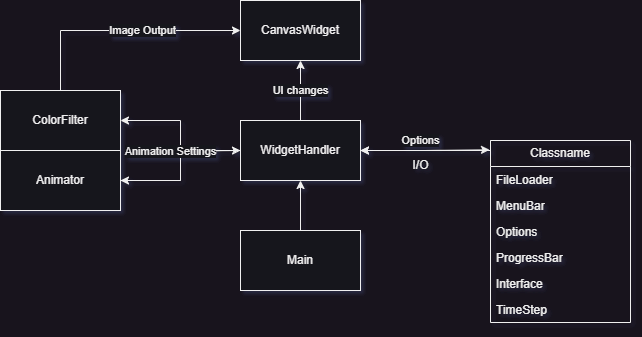

The diagram above was exported from draw.io. Its source (the exported page's mxGraphModel, read from the mxfile embedded in the PNG):
<mxGraphModel dx="474" dy="450" grid="1" gridSize="10" guides="1" tooltips="1" connect="1" arrows="1" fold="1" page="1" pageScale="1" pageWidth="850" pageHeight="1100" math="0" shadow="0">
  <root>
    <mxCell id="0" />
    <mxCell id="1" parent="0" />
    <mxCell id="8biYgs-xlKk7kfiz4plX-27" style="edgeStyle=orthogonalEdgeStyle;rounded=0;orthogonalLoop=1;jettySize=auto;html=1;exitX=0;exitY=0.5;exitDx=0;exitDy=0;entryX=1;entryY=0.5;entryDx=0;entryDy=0;" edge="1" parent="1" source="8biYgs-xlKk7kfiz4plX-1" target="8biYgs-xlKk7kfiz4plX-22">
      <mxGeometry relative="1" as="geometry" />
    </mxCell>
    <mxCell id="8biYgs-xlKk7kfiz4plX-28" style="edgeStyle=orthogonalEdgeStyle;rounded=0;orthogonalLoop=1;jettySize=auto;html=1;exitX=0;exitY=0.5;exitDx=0;exitDy=0;entryX=1;entryY=0.5;entryDx=0;entryDy=0;" edge="1" parent="1" source="8biYgs-xlKk7kfiz4plX-1" target="8biYgs-xlKk7kfiz4plX-21">
      <mxGeometry relative="1" as="geometry" />
    </mxCell>
    <mxCell id="8biYgs-xlKk7kfiz4plX-34" value="UI changes" style="edgeStyle=orthogonalEdgeStyle;rounded=0;orthogonalLoop=1;jettySize=auto;html=1;entryX=0.5;entryY=1;entryDx=0;entryDy=0;" edge="1" parent="1" source="8biYgs-xlKk7kfiz4plX-1" target="8biYgs-xlKk7kfiz4plX-10">
      <mxGeometry relative="1" as="geometry" />
    </mxCell>
    <mxCell id="8biYgs-xlKk7kfiz4plX-37" style="edgeStyle=orthogonalEdgeStyle;rounded=0;orthogonalLoop=1;jettySize=auto;html=1;exitX=1;exitY=0.5;exitDx=0;exitDy=0;entryX=-0.007;entryY=0.051;entryDx=0;entryDy=0;entryPerimeter=0;" edge="1" parent="1" source="8biYgs-xlKk7kfiz4plX-1" target="8biYgs-xlKk7kfiz4plX-12">
      <mxGeometry relative="1" as="geometry" />
    </mxCell>
    <mxCell id="8biYgs-xlKk7kfiz4plX-1" value="WidgetHandler" style="rounded=0;whiteSpace=wrap;html=1;" vertex="1" parent="1">
      <mxGeometry x="340" y="330" width="120" height="60" as="geometry" />
    </mxCell>
    <mxCell id="8biYgs-xlKk7kfiz4plX-10" value="CanvasWidget" style="rounded=0;whiteSpace=wrap;html=1;" vertex="1" parent="1">
      <mxGeometry x="340" y="210" width="120" height="60" as="geometry" />
    </mxCell>
    <mxCell id="8biYgs-xlKk7kfiz4plX-26" value="Options" style="edgeStyle=orthogonalEdgeStyle;rounded=0;orthogonalLoop=1;jettySize=auto;html=1;entryX=1;entryY=0.5;entryDx=0;entryDy=0;" edge="1" parent="1" source="8biYgs-xlKk7kfiz4plX-12" target="8biYgs-xlKk7kfiz4plX-1">
      <mxGeometry x="0.0769" y="-10" relative="1" as="geometry">
        <Array as="points">
          <mxPoint x="500" y="360" />
          <mxPoint x="500" y="360" />
        </Array>
        <mxPoint as="offset" />
      </mxGeometry>
    </mxCell>
    <mxCell id="8biYgs-xlKk7kfiz4plX-36" style="edgeStyle=orthogonalEdgeStyle;rounded=0;orthogonalLoop=1;jettySize=auto;html=1;exitX=0;exitY=0;exitDx=0;exitDy=0;entryX=1;entryY=0.5;entryDx=0;entryDy=0;" edge="1" parent="1" source="8biYgs-xlKk7kfiz4plX-12" target="8biYgs-xlKk7kfiz4plX-1">
      <mxGeometry relative="1" as="geometry">
        <Array as="points">
          <mxPoint x="590" y="360" />
        </Array>
      </mxGeometry>
    </mxCell>
    <mxCell id="8biYgs-xlKk7kfiz4plX-12" value="Classname" style="swimlane;fontStyle=0;childLayout=stackLayout;horizontal=1;startSize=26;fillColor=none;horizontalStack=0;resizeParent=1;resizeParentMax=0;resizeLast=0;collapsible=1;marginBottom=0;whiteSpace=wrap;html=1;" vertex="1" parent="1">
      <mxGeometry x="590" y="350" width="140" height="182" as="geometry" />
    </mxCell>
    <mxCell id="8biYgs-xlKk7kfiz4plX-13" value="FileLoader" style="text;strokeColor=none;fillColor=none;align=left;verticalAlign=top;spacingLeft=4;spacingRight=4;overflow=hidden;rotatable=0;points=[[0,0.5],[1,0.5]];portConstraint=eastwest;whiteSpace=wrap;html=1;" vertex="1" parent="8biYgs-xlKk7kfiz4plX-12">
      <mxGeometry y="26" width="140" height="26" as="geometry" />
    </mxCell>
    <mxCell id="8biYgs-xlKk7kfiz4plX-14" value="MenuBar" style="text;strokeColor=none;fillColor=none;align=left;verticalAlign=top;spacingLeft=4;spacingRight=4;overflow=hidden;rotatable=0;points=[[0,0.5],[1,0.5]];portConstraint=eastwest;whiteSpace=wrap;html=1;" vertex="1" parent="8biYgs-xlKk7kfiz4plX-12">
      <mxGeometry y="52" width="140" height="26" as="geometry" />
    </mxCell>
    <mxCell id="8biYgs-xlKk7kfiz4plX-15" value="Options" style="text;strokeColor=none;fillColor=none;align=left;verticalAlign=top;spacingLeft=4;spacingRight=4;overflow=hidden;rotatable=0;points=[[0,0.5],[1,0.5]];portConstraint=eastwest;whiteSpace=wrap;html=1;" vertex="1" parent="8biYgs-xlKk7kfiz4plX-12">
      <mxGeometry y="78" width="140" height="26" as="geometry" />
    </mxCell>
    <mxCell id="8biYgs-xlKk7kfiz4plX-16" value="ProgressBar" style="text;strokeColor=none;fillColor=none;align=left;verticalAlign=top;spacingLeft=4;spacingRight=4;overflow=hidden;rotatable=0;points=[[0,0.5],[1,0.5]];portConstraint=eastwest;whiteSpace=wrap;html=1;" vertex="1" parent="8biYgs-xlKk7kfiz4plX-12">
      <mxGeometry y="104" width="140" height="26" as="geometry" />
    </mxCell>
    <mxCell id="8biYgs-xlKk7kfiz4plX-18" value="Interface" style="text;strokeColor=none;fillColor=none;align=left;verticalAlign=top;spacingLeft=4;spacingRight=4;overflow=hidden;rotatable=0;points=[[0,0.5],[1,0.5]];portConstraint=eastwest;whiteSpace=wrap;html=1;" vertex="1" parent="8biYgs-xlKk7kfiz4plX-12">
      <mxGeometry y="130" width="140" height="26" as="geometry" />
    </mxCell>
    <mxCell id="8biYgs-xlKk7kfiz4plX-17" value="TimeStep" style="text;strokeColor=none;fillColor=none;align=left;verticalAlign=top;spacingLeft=4;spacingRight=4;overflow=hidden;rotatable=0;points=[[0,0.5],[1,0.5]];portConstraint=eastwest;whiteSpace=wrap;html=1;" vertex="1" parent="8biYgs-xlKk7kfiz4plX-12">
      <mxGeometry y="156" width="140" height="26" as="geometry" />
    </mxCell>
    <mxCell id="8biYgs-xlKk7kfiz4plX-29" style="edgeStyle=orthogonalEdgeStyle;rounded=0;orthogonalLoop=1;jettySize=auto;html=1;exitX=1;exitY=0.5;exitDx=0;exitDy=0;" edge="1" parent="1" source="8biYgs-xlKk7kfiz4plX-21">
      <mxGeometry relative="1" as="geometry">
        <mxPoint x="340" y="360" as="targetPoint" />
      </mxGeometry>
    </mxCell>
    <mxCell id="8biYgs-xlKk7kfiz4plX-40" value="Animation Settings" style="edgeLabel;html=1;align=center;verticalAlign=middle;resizable=0;points=[];" vertex="1" connectable="0" parent="8biYgs-xlKk7kfiz4plX-29">
      <mxGeometry x="0.2222" y="1" relative="1" as="geometry">
        <mxPoint x="-12" y="1" as="offset" />
      </mxGeometry>
    </mxCell>
    <mxCell id="8biYgs-xlKk7kfiz4plX-21" value="Animator" style="rounded=0;whiteSpace=wrap;html=1;" vertex="1" parent="1">
      <mxGeometry x="100" y="360" width="120" height="60" as="geometry" />
    </mxCell>
    <mxCell id="8biYgs-xlKk7kfiz4plX-30" style="edgeStyle=orthogonalEdgeStyle;rounded=0;orthogonalLoop=1;jettySize=auto;html=1;entryX=0;entryY=0.5;entryDx=0;entryDy=0;" edge="1" parent="1" source="8biYgs-xlKk7kfiz4plX-22" target="8biYgs-xlKk7kfiz4plX-10">
      <mxGeometry relative="1" as="geometry">
        <Array as="points">
          <mxPoint x="160" y="240" />
        </Array>
      </mxGeometry>
    </mxCell>
    <mxCell id="8biYgs-xlKk7kfiz4plX-35" value="Image Output" style="edgeLabel;html=1;align=center;verticalAlign=middle;resizable=0;points=[];" vertex="1" connectable="0" parent="8biYgs-xlKk7kfiz4plX-30">
      <mxGeometry x="0.1811" relative="1" as="geometry">
        <mxPoint as="offset" />
      </mxGeometry>
    </mxCell>
    <mxCell id="8biYgs-xlKk7kfiz4plX-22" value="ColorFilter" style="rounded=0;whiteSpace=wrap;html=1;" vertex="1" parent="1">
      <mxGeometry x="100" y="300" width="120" height="60" as="geometry" />
    </mxCell>
    <mxCell id="8biYgs-xlKk7kfiz4plX-24" style="edgeStyle=orthogonalEdgeStyle;rounded=0;orthogonalLoop=1;jettySize=auto;html=1;exitX=0.5;exitY=0;exitDx=0;exitDy=0;entryX=0.5;entryY=1;entryDx=0;entryDy=0;" edge="1" parent="1" source="8biYgs-xlKk7kfiz4plX-23" target="8biYgs-xlKk7kfiz4plX-1">
      <mxGeometry relative="1" as="geometry" />
    </mxCell>
    <mxCell id="8biYgs-xlKk7kfiz4plX-23" value="Main" style="rounded=0;whiteSpace=wrap;html=1;" vertex="1" parent="1">
      <mxGeometry x="340" y="440" width="120" height="60" as="geometry" />
    </mxCell>
    <mxCell id="8biYgs-xlKk7kfiz4plX-39" value="I/O" style="text;html=1;align=center;verticalAlign=middle;resizable=0;points=[];autosize=1;strokeColor=none;fillColor=none;" vertex="1" parent="1">
      <mxGeometry x="500" y="360" width="40" height="30" as="geometry" />
    </mxCell>
  </root>
</mxGraphModel>